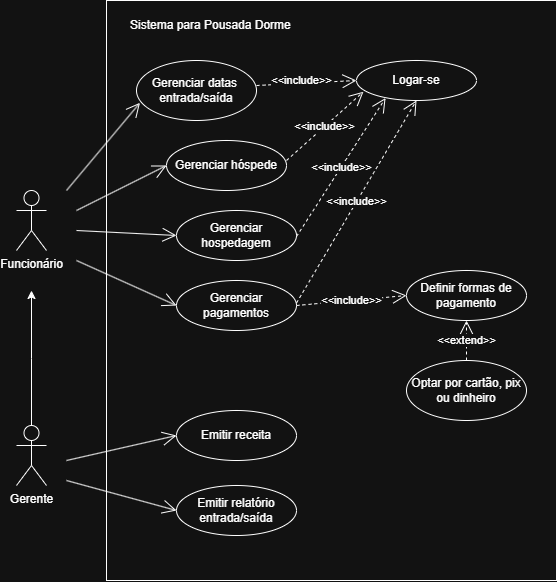

The diagram above was exported from draw.io. Its source (the exported page's mxGraphModel, read from the mxfile embedded in the PNG):
<mxGraphModel dx="651" dy="865" grid="1" gridSize="10" guides="1" tooltips="1" connect="1" arrows="1" fold="1" page="1" pageScale="1" pageWidth="827" pageHeight="1169" math="0" shadow="0">
  <root>
    <mxCell id="0" />
    <mxCell id="1" parent="0" />
    <mxCell id="-QPikbq6hX0jzG8csYv6-25" value="" style="rounded=0;whiteSpace=wrap;html=1;" vertex="1" parent="1">
      <mxGeometry x="180" y="100" width="450" height="580" as="geometry" />
    </mxCell>
    <mxCell id="-QPikbq6hX0jzG8csYv6-1" value="Funcionário&lt;div&gt;&lt;br&gt;&lt;/div&gt;" style="shape=umlActor;verticalLabelPosition=bottom;verticalAlign=top;html=1;outlineConnect=0;" vertex="1" parent="1">
      <mxGeometry x="90" y="290" width="30" height="60" as="geometry" />
    </mxCell>
    <mxCell id="-QPikbq6hX0jzG8csYv6-2" value="Gerenciar datas&amp;nbsp;&lt;div&gt;entrada/saída&lt;/div&gt;" style="ellipse;whiteSpace=wrap;html=1;" vertex="1" parent="1">
      <mxGeometry x="210" y="160" width="120" height="60" as="geometry" />
    </mxCell>
    <mxCell id="-QPikbq6hX0jzG8csYv6-4" value="Gerenciar hóspede" style="ellipse;whiteSpace=wrap;html=1;" vertex="1" parent="1">
      <mxGeometry x="240" y="240" width="120" height="50" as="geometry" />
    </mxCell>
    <mxCell id="-QPikbq6hX0jzG8csYv6-8" value="Gerenciar hospedagem" style="ellipse;whiteSpace=wrap;html=1;" vertex="1" parent="1">
      <mxGeometry x="250" y="310" width="120" height="50" as="geometry" />
    </mxCell>
    <mxCell id="-QPikbq6hX0jzG8csYv6-9" value="Gerenciar pagamentos" style="ellipse;whiteSpace=wrap;html=1;" vertex="1" parent="1">
      <mxGeometry x="250" y="380" width="120" height="50" as="geometry" />
    </mxCell>
    <mxCell id="-QPikbq6hX0jzG8csYv6-10" value="Definir formas de pagamento" style="ellipse;whiteSpace=wrap;html=1;" vertex="1" parent="1">
      <mxGeometry x="480" y="370" width="120" height="50" as="geometry" />
    </mxCell>
    <mxCell id="-QPikbq6hX0jzG8csYv6-11" value="Optar por cartão, pix ou dinheiro" style="ellipse;whiteSpace=wrap;html=1;" vertex="1" parent="1">
      <mxGeometry x="480" y="460" width="120" height="60" as="geometry" />
    </mxCell>
    <mxCell id="-QPikbq6hX0jzG8csYv6-12" value="&amp;lt;&amp;lt;&lt;span style=&quot;background-color: light-dark(#ffffff, var(--ge-dark-color, #121212)); color: light-dark(rgb(0, 0, 0), rgb(255, 255, 255));&quot;&gt;include&amp;gt;&amp;gt;&lt;/span&gt;" style="endArrow=open;endSize=12;dashed=1;html=1;rounded=0;exitX=1;exitY=0.5;exitDx=0;exitDy=0;entryX=0;entryY=0.5;entryDx=0;entryDy=0;" edge="1" parent="1" source="-QPikbq6hX0jzG8csYv6-9" target="-QPikbq6hX0jzG8csYv6-10">
      <mxGeometry width="160" relative="1" as="geometry">
        <mxPoint x="350" y="470" as="sourcePoint" />
        <mxPoint x="450" y="400" as="targetPoint" />
      </mxGeometry>
    </mxCell>
    <mxCell id="-QPikbq6hX0jzG8csYv6-13" value="" style="endArrow=open;endFill=1;endSize=12;html=1;rounded=0;entryX=0.029;entryY=0.705;entryDx=0;entryDy=0;entryPerimeter=0;" edge="1" parent="1" target="-QPikbq6hX0jzG8csYv6-2">
      <mxGeometry width="160" relative="1" as="geometry">
        <mxPoint x="140" y="290" as="sourcePoint" />
        <mxPoint x="270" y="280" as="targetPoint" />
      </mxGeometry>
    </mxCell>
    <mxCell id="-QPikbq6hX0jzG8csYv6-14" value="" style="endArrow=open;endFill=1;endSize=12;html=1;rounded=0;entryX=0;entryY=0.5;entryDx=0;entryDy=0;" edge="1" parent="1" target="-QPikbq6hX0jzG8csYv6-4">
      <mxGeometry width="160" relative="1" as="geometry">
        <mxPoint x="150" y="310" as="sourcePoint" />
        <mxPoint x="233" y="232" as="targetPoint" />
      </mxGeometry>
    </mxCell>
    <mxCell id="-QPikbq6hX0jzG8csYv6-15" value="" style="endArrow=open;endFill=1;endSize=12;html=1;rounded=0;entryX=0;entryY=0.5;entryDx=0;entryDy=0;" edge="1" parent="1" target="-QPikbq6hX0jzG8csYv6-8">
      <mxGeometry width="160" relative="1" as="geometry">
        <mxPoint x="150" y="330" as="sourcePoint" />
        <mxPoint x="250" y="307.5" as="targetPoint" />
      </mxGeometry>
    </mxCell>
    <mxCell id="-QPikbq6hX0jzG8csYv6-16" value="" style="endArrow=open;endFill=1;endSize=12;html=1;rounded=0;entryX=0;entryY=0.5;entryDx=0;entryDy=0;" edge="1" parent="1" target="-QPikbq6hX0jzG8csYv6-9">
      <mxGeometry width="160" relative="1" as="geometry">
        <mxPoint x="150" y="360" as="sourcePoint" />
        <mxPoint x="240" y="397.5" as="targetPoint" />
      </mxGeometry>
    </mxCell>
    <mxCell id="-QPikbq6hX0jzG8csYv6-19" value="&amp;lt;&amp;lt;extend&lt;span style=&quot;background-color: light-dark(#ffffff, var(--ge-dark-color, #121212)); color: light-dark(rgb(0, 0, 0), rgb(255, 255, 255));&quot;&gt;&amp;gt;&amp;gt;&lt;/span&gt;" style="endArrow=open;endSize=12;dashed=1;html=1;rounded=0;exitX=0.5;exitY=0;exitDx=0;exitDy=0;entryX=0.5;entryY=1;entryDx=0;entryDy=0;" edge="1" parent="1" source="-QPikbq6hX0jzG8csYv6-11" target="-QPikbq6hX0jzG8csYv6-10">
      <mxGeometry width="160" relative="1" as="geometry">
        <mxPoint x="440" y="450" as="sourcePoint" />
        <mxPoint x="530" y="440" as="targetPoint" />
      </mxGeometry>
    </mxCell>
    <mxCell id="-QPikbq6hX0jzG8csYv6-20" value="Logar-se" style="ellipse;whiteSpace=wrap;html=1;" vertex="1" parent="1">
      <mxGeometry x="430" y="160" width="120" height="40" as="geometry" />
    </mxCell>
    <mxCell id="-QPikbq6hX0jzG8csYv6-21" value="&amp;lt;&amp;lt;&lt;span style=&quot;background-color: light-dark(#ffffff, var(--ge-dark-color, #121212)); color: light-dark(rgb(0, 0, 0), rgb(255, 255, 255));&quot;&gt;include&amp;gt;&amp;gt;&lt;/span&gt;" style="endArrow=open;endSize=12;dashed=1;html=1;rounded=0;exitX=1;exitY=0.5;exitDx=0;exitDy=0;entryX=0;entryY=0.5;entryDx=0;entryDy=0;" edge="1" parent="1" target="-QPikbq6hX0jzG8csYv6-20">
      <mxGeometry x="-0.1077" y="3" width="160" relative="1" as="geometry">
        <mxPoint x="330" y="185" as="sourcePoint" />
        <mxPoint x="400" y="180" as="targetPoint" />
        <mxPoint as="offset" />
      </mxGeometry>
    </mxCell>
    <mxCell id="-QPikbq6hX0jzG8csYv6-22" value="&amp;lt;&amp;lt;&lt;span style=&quot;background-color: light-dark(#ffffff, var(--ge-dark-color, #121212)); color: light-dark(rgb(0, 0, 0), rgb(255, 255, 255));&quot;&gt;include&amp;gt;&amp;gt;&lt;/span&gt;" style="endArrow=open;endSize=12;dashed=1;html=1;rounded=0;exitX=1;exitY=0.5;exitDx=0;exitDy=0;entryX=0.058;entryY=0.781;entryDx=0;entryDy=0;entryPerimeter=0;" edge="1" parent="1" target="-QPikbq6hX0jzG8csYv6-20">
      <mxGeometry width="160" relative="1" as="geometry">
        <mxPoint x="360" y="260" as="sourcePoint" />
        <mxPoint x="470" y="250" as="targetPoint" />
      </mxGeometry>
    </mxCell>
    <mxCell id="-QPikbq6hX0jzG8csYv6-23" value="&amp;lt;&amp;lt;&lt;span style=&quot;background-color: light-dark(#ffffff, var(--ge-dark-color, #121212)); color: light-dark(rgb(0, 0, 0), rgb(255, 255, 255));&quot;&gt;include&amp;gt;&amp;gt;&lt;/span&gt;" style="endArrow=open;endSize=12;dashed=1;html=1;rounded=0;exitX=1;exitY=0.5;exitDx=0;exitDy=0;entryX=0.242;entryY=0.939;entryDx=0;entryDy=0;entryPerimeter=0;" edge="1" parent="1" target="-QPikbq6hX0jzG8csYv6-20">
      <mxGeometry width="160" relative="1" as="geometry">
        <mxPoint x="370" y="336" as="sourcePoint" />
        <mxPoint x="448" y="270" as="targetPoint" />
      </mxGeometry>
    </mxCell>
    <mxCell id="-QPikbq6hX0jzG8csYv6-24" value="&amp;lt;&amp;lt;&lt;span style=&quot;background-color: light-dark(#ffffff, var(--ge-dark-color, #121212)); color: light-dark(rgb(0, 0, 0), rgb(255, 255, 255));&quot;&gt;include&amp;gt;&amp;gt;&lt;/span&gt;" style="endArrow=open;endSize=12;dashed=1;html=1;rounded=0;exitX=1;exitY=0.5;exitDx=0;exitDy=0;entryX=0.5;entryY=1;entryDx=0;entryDy=0;" edge="1" parent="1" target="-QPikbq6hX0jzG8csYv6-20">
      <mxGeometry width="160" relative="1" as="geometry">
        <mxPoint x="370" y="402.5" as="sourcePoint" />
        <mxPoint x="465" y="267.5" as="targetPoint" />
      </mxGeometry>
    </mxCell>
    <mxCell id="-QPikbq6hX0jzG8csYv6-26" value="Sistema para Pousada Dorme" style="text;strokeColor=none;fillColor=none;align=left;verticalAlign=middle;spacingLeft=4;spacingRight=4;overflow=hidden;points=[[0,0.5],[1,0.5]];portConstraint=eastwest;rotatable=0;whiteSpace=wrap;html=1;" vertex="1" parent="1">
      <mxGeometry x="197.5" y="110" width="205" height="30" as="geometry" />
    </mxCell>
    <mxCell id="-QPikbq6hX0jzG8csYv6-32" style="edgeStyle=orthogonalEdgeStyle;rounded=0;orthogonalLoop=1;jettySize=auto;html=1;" edge="1" parent="1" source="-QPikbq6hX0jzG8csYv6-27">
      <mxGeometry relative="1" as="geometry">
        <mxPoint x="105" y="390" as="targetPoint" />
      </mxGeometry>
    </mxCell>
    <mxCell id="-QPikbq6hX0jzG8csYv6-27" value="&lt;div&gt;Gerente&lt;/div&gt;" style="shape=umlActor;verticalLabelPosition=bottom;verticalAlign=top;html=1;outlineConnect=0;" vertex="1" parent="1">
      <mxGeometry x="90" y="525" width="30" height="60" as="geometry" />
    </mxCell>
    <mxCell id="-QPikbq6hX0jzG8csYv6-28" value="Emitir receita" style="ellipse;whiteSpace=wrap;html=1;" vertex="1" parent="1">
      <mxGeometry x="250" y="510" width="120" height="50" as="geometry" />
    </mxCell>
    <mxCell id="-QPikbq6hX0jzG8csYv6-29" value="Emitir relatório&lt;div&gt;entrada/saída&lt;/div&gt;" style="ellipse;whiteSpace=wrap;html=1;" vertex="1" parent="1">
      <mxGeometry x="250" y="585" width="120" height="50" as="geometry" />
    </mxCell>
    <mxCell id="-QPikbq6hX0jzG8csYv6-30" value="" style="endArrow=open;endFill=1;endSize=12;html=1;rounded=0;entryX=0;entryY=0.5;entryDx=0;entryDy=0;" edge="1" parent="1" target="-QPikbq6hX0jzG8csYv6-29">
      <mxGeometry width="160" relative="1" as="geometry">
        <mxPoint x="140" y="580" as="sourcePoint" />
        <mxPoint x="240" y="625" as="targetPoint" />
      </mxGeometry>
    </mxCell>
    <mxCell id="-QPikbq6hX0jzG8csYv6-31" value="" style="endArrow=open;endFill=1;endSize=12;html=1;rounded=0;entryX=0;entryY=0.5;entryDx=0;entryDy=0;" edge="1" parent="1" target="-QPikbq6hX0jzG8csYv6-28">
      <mxGeometry width="160" relative="1" as="geometry">
        <mxPoint x="140" y="560" as="sourcePoint" />
        <mxPoint x="250" y="570" as="targetPoint" />
      </mxGeometry>
    </mxCell>
  </root>
</mxGraphModel>